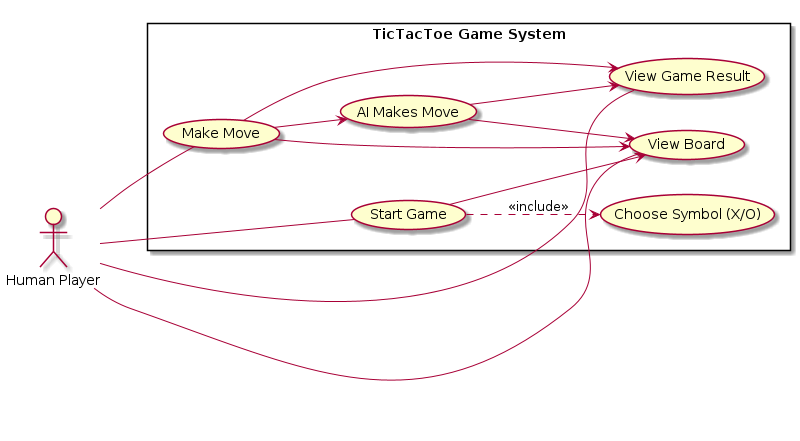

The diagram above was rendered by PlantUML. Its source (embedded in the PNG):
@startuml
left to right direction

actor "Human Player" as Player
rectangle "TicTacToe Game System" {
  usecase "Start Game" as UC_Start
  usecase "Choose Symbol (X/O)" as UC_Choose
  usecase "Make Move" as UC_Move
  usecase "View Board" as UC_View
  usecase "View Game Result" as UC_Result
  usecase "AI Makes Move" as UC_AI_Move
}

Player -- UC_Start
UC_Start ..> UC_Choose : <<include>>
Player -- UC_Move
Player -- UC_View
Player -- UC_Result

UC_Start --> UC_View
UC_Move --> UC_View
UC_Move --> UC_AI_Move
UC_AI_Move --> UC_View
UC_AI_Move --> UC_Result
UC_Move --> UC_Result

@enduml